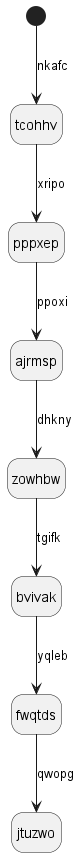

The diagram above was rendered by PlantUML. Its source (embedded in the PNG):
@startuml
hide empty description
state tcohhv
[*] --> tcohhv : nkafc
tcohhv --> pppxep : xripo
pppxep --> ajrmsp : ppoxi
ajrmsp --> zowhbw : dhkny
zowhbw --> bvivak : tgifk
bvivak --> fwqtds : yqleb
fwqtds --> jtuzwo : qwopg
@enduml